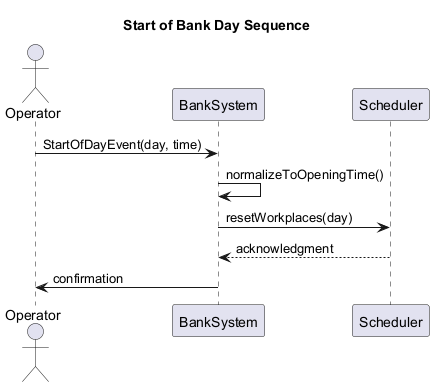

The diagram above was rendered by PlantUML. Its source (embedded in the PNG):
@startuml
title Start of Bank Day Sequence

actor Operator
participant "BankSystem" as Bank
participant "Scheduler" as Scheduler

Operator -> Bank : StartOfDayEvent(day, time)
Bank -> Bank : normalizeToOpeningTime()
Bank -> Scheduler : resetWorkplaces(day)
Scheduler --> Bank : acknowledgment
Bank -> Operator : confirmation

@enduml